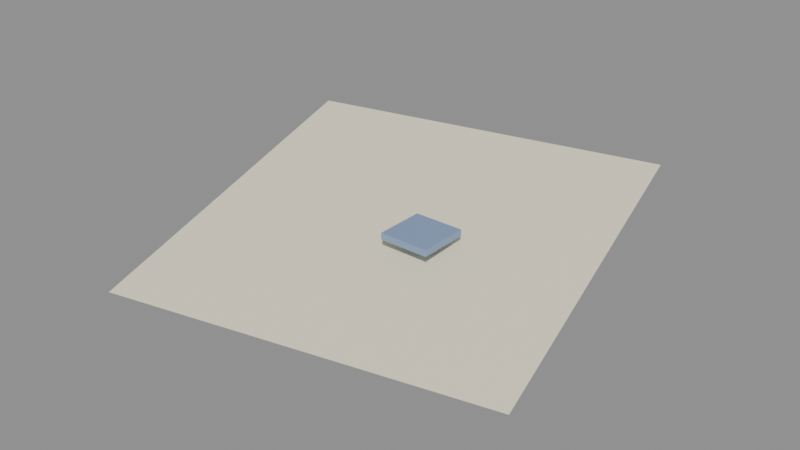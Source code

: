 # Source: adventure_map.blend  (saved by Blender 4.0.36; exported with 4.5.12 LTS)
import bpy
from mathutils import Matrix  # noqa: F401  (used for matrix-valued properties, if any)

bpy.ops.wm.read_factory_settings(use_empty=True)
scene = bpy.context.scene
scene.name = 'Scene'

# ---- materials (node trees are filled in below, after node groups)
mat_mappaper = bpy.data.materials.new('MapPaper')
mat_mappaper.use_transparent_shadow = False
mat_mapink = bpy.data.materials.new('MapInk')
mat_mapink.use_transparent_shadow = False

# ---- material node trees
mat_mappaper.use_nodes = True; mat_mappaper.node_tree.nodes.clear()
_N = mat_mappaper.node_tree.nodes; _L = mat_mappaper.node_tree.links
n0 = _N.new('ShaderNodeBsdfPrincipled'); n0.name = 'Principled BSDF'; n0.location = (10, 300)
n0.inputs[0].default_value = (0.93, 0.86, 0.65, 1.0)
n0.inputs[2].default_value = 0.55
n0.inputs[3].default_value = 1.45
n0.inputs[13].default_value = 0.2
n1 = _N.new('ShaderNodeOutputMaterial'); n1.name = 'Material Output'; n1.location = (300, 300)
_L.new(n0.outputs[0], n1.inputs[0])
n1.is_active_output = True
mat_mapink.use_nodes = True; mat_mapink.node_tree.nodes.clear()
_N = mat_mapink.node_tree.nodes; _L = mat_mapink.node_tree.links
n0 = _N.new('ShaderNodeBsdfPrincipled'); n0.name = 'Principled BSDF'; n0.location = (10, 300)
n0.inputs[0].default_value = (0.25, 0.35, 0.55, 1.0)
n0.inputs[2].default_value = 0.4
n0.inputs[3].default_value = 1.45
n0.inputs[13].default_value = 0.2
n1 = _N.new('ShaderNodeOutputMaterial'); n1.name = 'Material Output'; n1.location = (300, 300)
_L.new(n0.outputs[0], n1.inputs[0])
n1.is_active_output = True

# ---- meshes
me_plane = bpy.data.meshes.new('Plane')
me_plane.from_pydata([(-0.45, -0.45, 0.0), (0.45, -0.45, 0.0), (-0.45, 0.45, 0.0), (0.45, 0.45, 0.0)], [], [(0, 1, 3, 2)])
_uv = me_plane.uv_layers.new(name='UVMap')
_uv.uv.foreach_set('vector', [0.0, 0.0, 1.0, 0.0, 1.0, 1.0, 0.0, 1.0])
me_plane.materials.append(mat_mappaper)
me_plane.update()
me_cube = bpy.data.meshes.new('Cube')
me_cube.from_pydata([(-0.04, -0.04, -0.04), (-0.04, -0.04, 0.04), (-0.04, 0.04, -0.04), (-0.04, 0.04, 0.04), (0.04, -0.04, -0.04), (0.04, -0.04, 0.04), (0.04, 0.04, -0.04), (0.04, 0.04, 0.04)], [], [(0, 1, 3, 2), (2, 3, 7, 6), (6, 7, 5, 4), (4, 5, 1, 0), (2, 6, 4, 0), (7, 3, 1, 5)])
_uv = me_cube.uv_layers.new(name='UVMap')
_uv.uv.foreach_set('vector', [0.375, 0.0, 0.625, 0.0, 0.625, 0.25, 0.375, 0.25, 0.375, 0.25, 0.625, 0.25, 0.625, 0.5, 0.375, 0.5, 0.375, 0.5, 0.625, 0.5, 0.625, 0.75, 0.375, 0.75, 0.375, 0.75, 0.625, 0.75, 0.625, 1.0, 0.375, 1.0, 0.125, 0.5, 0.375, 0.5, 0.375, 0.75, 0.125, 0.75, 0.625, 0.5, 0.875, 0.5, 0.875, 0.75, 0.625, 0.75])
me_cube.materials.append(mat_mapink)
me_cube.update()

# ---- objects
ob_adventuremap = bpy.data.objects.new('AdventureMap', me_plane)
ob_mapmark = bpy.data.objects.new('MapMark', me_cube)

# ---- transforms, parenting, visibility, modifiers, constraints
ob_adventuremap.location = (0.0, 0.0, 0.02)
ob_adventuremap.rotation_euler = (0.1396, 0.0, 0.2094)
ob_mapmark.location = (0.1, -0.05, 0.05)
ob_mapmark.scale = (1.5, 1.5, 0.2)

# ---- collection membership
scene.collection.objects.link(ob_adventuremap)
scene.collection.objects.link(ob_mapmark)

# ---- scene / render settings (as saved in the file)
scene.frame_start = 1; scene.frame_end = 250; scene.frame_set(1)
scene.render.engine = 'BLENDER_EEVEE_NEXT'
scene.cycles.sampling_pattern = 'TABULATED_SOBOL'
bpy.context.view_layer.update()

# ---- added for rendering (the .blend has no active camera and no usable light): camera, sun + grey world if the file has none
cam_auto = bpy.data.cameras.new('AutoCamera')
cam_auto.lens = 50.0
cam_auto.sensor_width = 36.0
cam_auto.clip_end = 1000.0
ob_auto_camera = bpy.data.objects.new('AutoCamera', cam_auto)
scene.collection.objects.link(ob_auto_camera)
ob_auto_camera.location = (1.39476, -1.67371, 1.13581)
ob_auto_camera.rotation_euler = (1.09748, -7.21219e-08, 0.694738)
scene.camera = ob_auto_camera
light_auto_sun = bpy.data.lights.new('AutoSun', 'SUN')
light_auto_sun.energy = 3.0
light_auto_sun.angle = 0.0523599
ob_auto_sun = bpy.data.objects.new('AutoSun', light_auto_sun)
scene.collection.objects.link(ob_auto_sun)
ob_auto_sun.rotation_euler = (0.872665, 0.174533, 0.523599)
if scene.world is None:
    world_auto = bpy.data.worlds.new('AutoWorld')
    world_auto.color = (0.3, 0.3, 0.3)
    scene.world = world_auto
bpy.context.view_layer.update()
